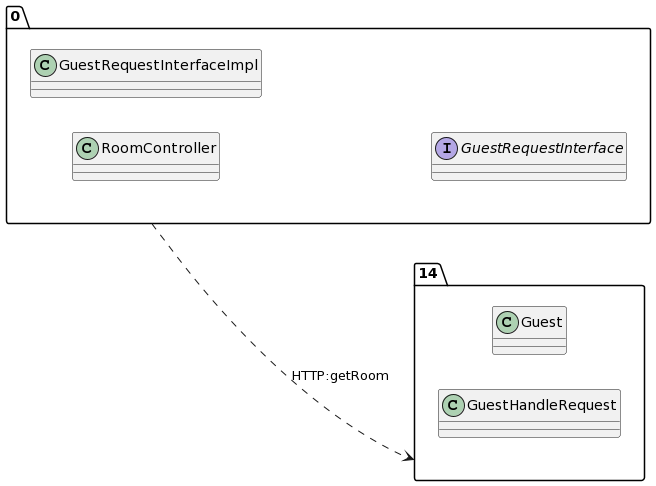

The diagram above was rendered by PlantUML. Its source (embedded in the PNG):
@startuml
allow_mixing
left to right direction
package "0"{
class RoomController
class GuestRequestInterfaceImpl
interface GuestRequestInterface

}
package "14"{
class Guest
class GuestHandleRequest

}
"0" ..> "14":HTTP:getRoom
@enduml